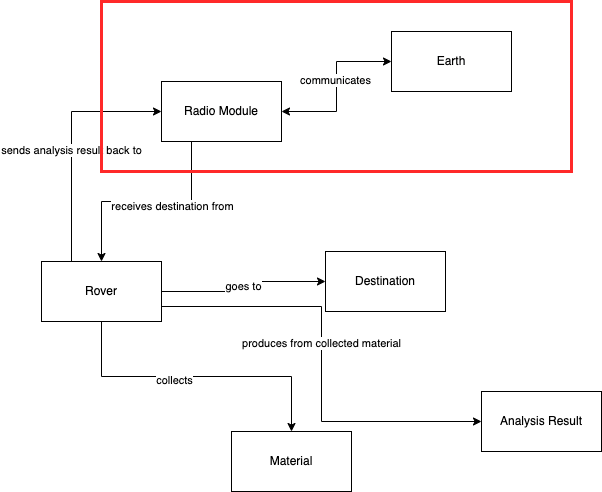

The diagram above was exported from draw.io. Its source (the exported page's mxGraphModel, read from the mxfile embedded in the PNG):
<mxGraphModel dx="1298" dy="752" grid="1" gridSize="10" guides="1" tooltips="1" connect="1" arrows="1" fold="1" page="1" pageScale="1" pageWidth="827" pageHeight="1169" math="0" shadow="0">
  <root>
    <mxCell id="0" />
    <mxCell id="1" parent="0" />
    <mxCell id="5wN3P9wWYr7A2G_DhCc2-8" value="goes to" style="edgeStyle=orthogonalEdgeStyle;rounded=0;orthogonalLoop=1;jettySize=auto;html=1;exitX=1;exitY=0.5;exitDx=0;exitDy=0;entryX=0;entryY=0.5;entryDx=0;entryDy=0;" edge="1" parent="1" source="5wN3P9wWYr7A2G_DhCc2-1" target="5wN3P9wWYr7A2G_DhCc2-2">
      <mxGeometry relative="1" as="geometry" />
    </mxCell>
    <mxCell id="5wN3P9wWYr7A2G_DhCc2-9" style="edgeStyle=orthogonalEdgeStyle;rounded=0;orthogonalLoop=1;jettySize=auto;html=1;exitX=0.5;exitY=1;exitDx=0;exitDy=0;entryX=0.5;entryY=0;entryDx=0;entryDy=0;" edge="1" parent="1" source="5wN3P9wWYr7A2G_DhCc2-1" target="5wN3P9wWYr7A2G_DhCc2-3">
      <mxGeometry relative="1" as="geometry" />
    </mxCell>
    <mxCell id="5wN3P9wWYr7A2G_DhCc2-10" value="collects" style="edgeLabel;html=1;align=center;verticalAlign=middle;resizable=0;points=[];" vertex="1" connectable="0" parent="5wN3P9wWYr7A2G_DhCc2-9">
      <mxGeometry x="-0.1533" y="-3" relative="1" as="geometry">
        <mxPoint as="offset" />
      </mxGeometry>
    </mxCell>
    <mxCell id="5wN3P9wWYr7A2G_DhCc2-11" style="edgeStyle=orthogonalEdgeStyle;rounded=0;orthogonalLoop=1;jettySize=auto;html=1;exitX=1;exitY=0.75;exitDx=0;exitDy=0;entryX=0;entryY=0.5;entryDx=0;entryDy=0;" edge="1" parent="1" source="5wN3P9wWYr7A2G_DhCc2-1" target="5wN3P9wWYr7A2G_DhCc2-4">
      <mxGeometry relative="1" as="geometry" />
    </mxCell>
    <mxCell id="5wN3P9wWYr7A2G_DhCc2-12" value="produces from collected material" style="edgeLabel;html=1;align=center;verticalAlign=middle;resizable=0;points=[];" vertex="1" connectable="0" parent="5wN3P9wWYr7A2G_DhCc2-11">
      <mxGeometry x="-0.0989" y="-1" relative="1" as="geometry">
        <mxPoint as="offset" />
      </mxGeometry>
    </mxCell>
    <mxCell id="5wN3P9wWYr7A2G_DhCc2-13" style="edgeStyle=orthogonalEdgeStyle;rounded=0;orthogonalLoop=1;jettySize=auto;html=1;exitX=0.25;exitY=0;exitDx=0;exitDy=0;entryX=0;entryY=0.5;entryDx=0;entryDy=0;" edge="1" parent="1" source="5wN3P9wWYr7A2G_DhCc2-1" target="5wN3P9wWYr7A2G_DhCc2-5">
      <mxGeometry relative="1" as="geometry" />
    </mxCell>
    <mxCell id="5wN3P9wWYr7A2G_DhCc2-14" value="sends analysis result back to" style="edgeLabel;html=1;align=center;verticalAlign=middle;resizable=0;points=[];" vertex="1" connectable="0" parent="5wN3P9wWYr7A2G_DhCc2-13">
      <mxGeometry x="-0.0667" y="1" relative="1" as="geometry">
        <mxPoint as="offset" />
      </mxGeometry>
    </mxCell>
    <mxCell id="5wN3P9wWYr7A2G_DhCc2-1" value="Rover" style="rounded=0;whiteSpace=wrap;html=1;" vertex="1" parent="1">
      <mxGeometry x="130" y="270" width="120" height="60" as="geometry" />
    </mxCell>
    <mxCell id="5wN3P9wWYr7A2G_DhCc2-2" value="Destination" style="rounded=0;whiteSpace=wrap;html=1;" vertex="1" parent="1">
      <mxGeometry x="414" y="260" width="120" height="60" as="geometry" />
    </mxCell>
    <mxCell id="5wN3P9wWYr7A2G_DhCc2-3" value="Material" style="rounded=0;whiteSpace=wrap;html=1;" vertex="1" parent="1">
      <mxGeometry x="320" y="440" width="120" height="60" as="geometry" />
    </mxCell>
    <mxCell id="5wN3P9wWYr7A2G_DhCc2-4" value="Analysis Result" style="rounded=0;whiteSpace=wrap;html=1;" vertex="1" parent="1">
      <mxGeometry x="570" y="400" width="120" height="60" as="geometry" />
    </mxCell>
    <mxCell id="5wN3P9wWYr7A2G_DhCc2-6" style="edgeStyle=orthogonalEdgeStyle;rounded=0;orthogonalLoop=1;jettySize=auto;html=1;exitX=0.25;exitY=1;exitDx=0;exitDy=0;entryX=0.5;entryY=0;entryDx=0;entryDy=0;" edge="1" parent="1" source="5wN3P9wWYr7A2G_DhCc2-5" target="5wN3P9wWYr7A2G_DhCc2-1">
      <mxGeometry relative="1" as="geometry" />
    </mxCell>
    <mxCell id="5wN3P9wWYr7A2G_DhCc2-7" value="receives destination from" style="edgeLabel;html=1;align=center;verticalAlign=middle;resizable=0;points=[];" vertex="1" connectable="0" parent="5wN3P9wWYr7A2G_DhCc2-6">
      <mxGeometry x="-0.2381" y="4" relative="1" as="geometry">
        <mxPoint as="offset" />
      </mxGeometry>
    </mxCell>
    <mxCell id="5wN3P9wWYr7A2G_DhCc2-16" style="edgeStyle=orthogonalEdgeStyle;rounded=0;orthogonalLoop=1;jettySize=auto;html=1;exitX=1;exitY=0.5;exitDx=0;exitDy=0;entryX=0;entryY=0.5;entryDx=0;entryDy=0;startArrow=classic;startFill=1;" edge="1" parent="1" source="5wN3P9wWYr7A2G_DhCc2-5" target="5wN3P9wWYr7A2G_DhCc2-15">
      <mxGeometry relative="1" as="geometry" />
    </mxCell>
    <mxCell id="5wN3P9wWYr7A2G_DhCc2-17" value="communicates" style="edgeLabel;html=1;align=center;verticalAlign=middle;resizable=0;points=[];" vertex="1" connectable="0" parent="5wN3P9wWYr7A2G_DhCc2-16">
      <mxGeometry x="0.0923" y="2" relative="1" as="geometry">
        <mxPoint as="offset" />
      </mxGeometry>
    </mxCell>
    <mxCell id="5wN3P9wWYr7A2G_DhCc2-5" value="Radio Module" style="rounded=0;whiteSpace=wrap;html=1;" vertex="1" parent="1">
      <mxGeometry x="250" y="90" width="120" height="60" as="geometry" />
    </mxCell>
    <mxCell id="5wN3P9wWYr7A2G_DhCc2-15" value="Earth" style="rounded=0;whiteSpace=wrap;html=1;" vertex="1" parent="1">
      <mxGeometry x="480" y="40" width="120" height="60" as="geometry" />
    </mxCell>
    <mxCell id="5wN3P9wWYr7A2G_DhCc2-18" value="" style="rounded=0;whiteSpace=wrap;html=1;fillColor=none;strokeColor=#FF2929;strokeWidth=3;" vertex="1" parent="1">
      <mxGeometry x="190" y="10" width="470" height="170" as="geometry" />
    </mxCell>
  </root>
</mxGraphModel>